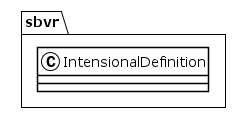

The diagram above was rendered by PlantUML. Its source (embedded in the PNG):
@startuml
!theme plain
package sbvr {
class IntensionalDefinition {
}
}
@enduml